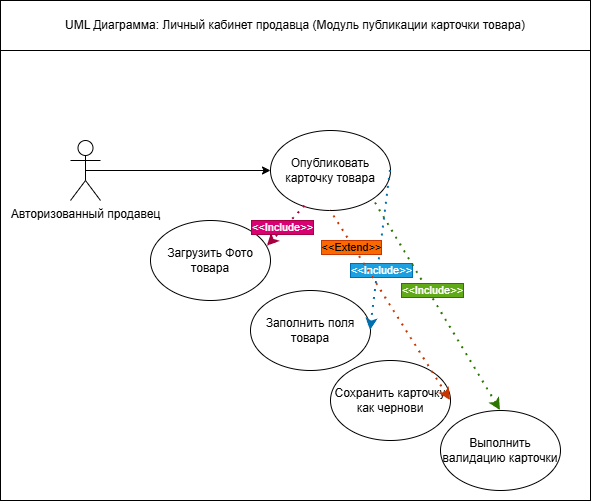

The diagram above was exported from draw.io. Its source (the exported page's mxGraphModel, read from the mxfile embedded in the PNG):
<mxGraphModel dx="1178" dy="741" grid="1" gridSize="10" guides="1" tooltips="1" connect="1" arrows="1" fold="1" page="1" pageScale="1" pageWidth="827" pageHeight="1169" math="0" shadow="0">
  <root>
    <mxCell id="0" />
    <mxCell id="1" parent="0" />
    <mxCell id="C84mgwR0HsvJqSIYJYOW-26" connectable="0" parent="1" style="group" value="" vertex="1">
      <mxGeometry height="500" width="590" as="geometry" />
    </mxCell>
    <mxCell id="C84mgwR0HsvJqSIYJYOW-25" parent="C84mgwR0HsvJqSIYJYOW-26" style="rounded=0;whiteSpace=wrap;html=1;" value="" vertex="1">
      <mxGeometry height="450" width="590" y="50" as="geometry" />
    </mxCell>
    <mxCell id="C84mgwR0HsvJqSIYJYOW-16" edge="1" parent="C84mgwR0HsvJqSIYJYOW-26" source="C84mgwR0HsvJqSIYJYOW-3" style="edgeStyle=orthogonalEdgeStyle;rounded=0;orthogonalLoop=1;jettySize=auto;html=1;exitX=0.5;exitY=0.5;exitDx=0;exitDy=0;exitPerimeter=0;entryX=0;entryY=0.5;entryDx=0;entryDy=0;" target="C84mgwR0HsvJqSIYJYOW-10">
      <mxGeometry relative="1" as="geometry" />
    </mxCell>
    <mxCell id="C84mgwR0HsvJqSIYJYOW-3" parent="C84mgwR0HsvJqSIYJYOW-26" style="shape=umlActor;verticalLabelPosition=bottom;verticalAlign=top;html=1;outlineConnect=0;" value="Авторизованный продавец" vertex="1">
      <mxGeometry height="60" width="30" x="70" y="140" as="geometry" />
    </mxCell>
    <mxCell id="C84mgwR0HsvJqSIYJYOW-4" parent="C84mgwR0HsvJqSIYJYOW-26" style="rounded=0;whiteSpace=wrap;html=1;" value="UML Диаграмма: Личный кабинет продавца (Модуль публикации карточки товара)" vertex="1">
      <mxGeometry height="50" width="590" as="geometry" />
    </mxCell>
    <mxCell id="C84mgwR0HsvJqSIYJYOW-6" parent="C84mgwR0HsvJqSIYJYOW-26" style="ellipse;whiteSpace=wrap;html=1;" value="Заполнить поля товара" vertex="1">
      <mxGeometry height="80" width="120" x="250" y="290" as="geometry" />
    </mxCell>
    <mxCell id="C84mgwR0HsvJqSIYJYOW-8" parent="C84mgwR0HsvJqSIYJYOW-26" style="ellipse;whiteSpace=wrap;html=1;" value="Загрузить Фото товара" vertex="1">
      <mxGeometry height="80" width="120" x="150" y="220" as="geometry" />
    </mxCell>
    <mxCell id="C84mgwR0HsvJqSIYJYOW-10" parent="C84mgwR0HsvJqSIYJYOW-26" style="ellipse;whiteSpace=wrap;html=1;" value="Опубликовать карточку товара" vertex="1">
      <mxGeometry height="80" width="120" x="270" y="130" as="geometry" />
    </mxCell>
    <mxCell id="C84mgwR0HsvJqSIYJYOW-12" parent="C84mgwR0HsvJqSIYJYOW-26" style="ellipse;whiteSpace=wrap;html=1;" value="Сохранить карточку как чернови" vertex="1">
      <mxGeometry height="80" width="120" x="330" y="360" as="geometry" />
    </mxCell>
    <mxCell id="C84mgwR0HsvJqSIYJYOW-14" parent="C84mgwR0HsvJqSIYJYOW-26" style="ellipse;whiteSpace=wrap;html=1;" value="Выполнить валидацию карточки" vertex="1">
      <mxGeometry height="80" width="120" x="440" y="410" as="geometry" />
    </mxCell>
    <mxCell id="C84mgwR0HsvJqSIYJYOW-17" edge="1" parent="C84mgwR0HsvJqSIYJYOW-26" source="C84mgwR0HsvJqSIYJYOW-10" style="endArrow=classic;dashed=1;html=1;dashPattern=1 3;strokeWidth=2;rounded=0;entryX=1;entryY=0.5;entryDx=0;entryDy=0;exitX=1;exitY=0.5;exitDx=0;exitDy=0;endFill=1;fillColor=#1ba1e2;strokeColor=#006EAF;" target="C84mgwR0HsvJqSIYJYOW-6" value="">
      <mxGeometry height="50" relative="1" width="50" as="geometry">
        <Array as="points" />
        <mxPoint x="504.55" y="400" as="sourcePoint" />
        <mxPoint x="450.0045454545453" y="100" as="targetPoint" />
      </mxGeometry>
    </mxCell>
    <mxCell id="C84mgwR0HsvJqSIYJYOW-24" connectable="0" parent="C84mgwR0HsvJqSIYJYOW-17" style="edgeLabel;html=1;align=center;verticalAlign=middle;resizable=0;points=[];labelBackgroundColor=#1ba1e2;fontColor=#ffffff;labelBorderColor=#006EAF;" value="&amp;lt;&amp;lt;Include&amp;gt;&amp;gt;" vertex="1">
      <mxGeometry relative="1" x="0.2474" as="geometry">
        <mxPoint x="3" as="offset" />
      </mxGeometry>
    </mxCell>
    <mxCell id="C84mgwR0HsvJqSIYJYOW-18" edge="1" parent="C84mgwR0HsvJqSIYJYOW-26" source="C84mgwR0HsvJqSIYJYOW-14" style="endArrow=none;dashed=1;html=1;dashPattern=1 3;strokeWidth=2;rounded=0;entryX=1;entryY=1;entryDx=0;entryDy=0;exitX=0.5;exitY=0;exitDx=0;exitDy=0;endFill=0;startArrow=classic;startFill=1;fillColor=#60a917;strokeColor=#2D7600;" target="C84mgwR0HsvJqSIYJYOW-10" value="">
      <mxGeometry height="50" relative="1" width="50" as="geometry">
        <Array as="points" />
        <mxPoint x="390" y="530" as="sourcePoint" />
        <mxPoint x="390" y="350" as="targetPoint" />
      </mxGeometry>
    </mxCell>
    <mxCell id="C84mgwR0HsvJqSIYJYOW-23" connectable="0" parent="C84mgwR0HsvJqSIYJYOW-18" style="edgeLabel;html=1;align=center;verticalAlign=middle;resizable=0;points=[];labelBackgroundColor=#60a917;fontColor=#ffffff;labelBorderColor=#2D7600;" value="&amp;lt;&amp;lt;Include&amp;gt;&amp;gt;" vertex="1">
      <mxGeometry relative="1" x="0.1202" y="-3" as="geometry">
        <mxPoint as="offset" />
      </mxGeometry>
    </mxCell>
    <mxCell id="C84mgwR0HsvJqSIYJYOW-19" edge="1" parent="C84mgwR0HsvJqSIYJYOW-26" source="C84mgwR0HsvJqSIYJYOW-10" style="endArrow=classic;dashed=1;html=1;dashPattern=1 3;strokeWidth=2;rounded=0;entryX=0.975;entryY=0.321;entryDx=0;entryDy=0;exitX=0.288;exitY=0.946;exitDx=0;exitDy=0;endFill=1;fillColor=#d80073;strokeColor=#A50040;exitPerimeter=0;entryPerimeter=0;" target="C84mgwR0HsvJqSIYJYOW-8" value="">
      <mxGeometry height="50" relative="1" width="50" as="geometry">
        <Array as="points" />
        <mxPoint x="389" y="370" as="sourcePoint" />
        <mxPoint x="359.0000000000002" y="250.0000000000001" as="targetPoint" />
      </mxGeometry>
    </mxCell>
    <mxCell id="C84mgwR0HsvJqSIYJYOW-21" connectable="0" parent="C84mgwR0HsvJqSIYJYOW-19" style="edgeLabel;html=1;align=center;verticalAlign=middle;resizable=0;points=[];labelBackgroundColor=#d80073;fontColor=#ffffff;labelBorderColor=#A50040;" value="&amp;lt;&amp;lt;Include&amp;gt;&amp;gt;" vertex="1">
      <mxGeometry relative="1" x="0.1148" y="-3" as="geometry">
        <mxPoint as="offset" />
      </mxGeometry>
    </mxCell>
    <mxCell id="C84mgwR0HsvJqSIYJYOW-20" edge="1" parent="C84mgwR0HsvJqSIYJYOW-26" source="C84mgwR0HsvJqSIYJYOW-12" style="endArrow=none;dashed=1;html=1;dashPattern=1 3;strokeWidth=2;rounded=0;entryX=0.5;entryY=1;entryDx=0;entryDy=0;exitX=1;exitY=0.5;exitDx=0;exitDy=0;endFill=0;fillColor=#fa6800;strokeColor=#C73500;startArrow=classic;startFill=1;" target="C84mgwR0HsvJqSIYJYOW-10" value="">
      <mxGeometry height="50" relative="1" width="50" as="geometry">
        <Array as="points" />
        <mxPoint x="390" y="540" as="sourcePoint" />
        <mxPoint x="390" y="360" as="targetPoint" />
      </mxGeometry>
    </mxCell>
    <mxCell id="C84mgwR0HsvJqSIYJYOW-22" connectable="0" parent="C84mgwR0HsvJqSIYJYOW-20" style="edgeLabel;html=1;align=center;verticalAlign=middle;resizable=0;points=[];labelBackgroundColor=#fa6800;fontColor=#000000;labelBorderColor=#C73500;" value="&amp;lt;&amp;lt;Extend&amp;gt;&amp;gt;" vertex="1">
      <mxGeometry relative="1" x="0.6248" y="2" as="geometry">
        <mxPoint as="offset" />
      </mxGeometry>
    </mxCell>
  </root>
</mxGraphModel>